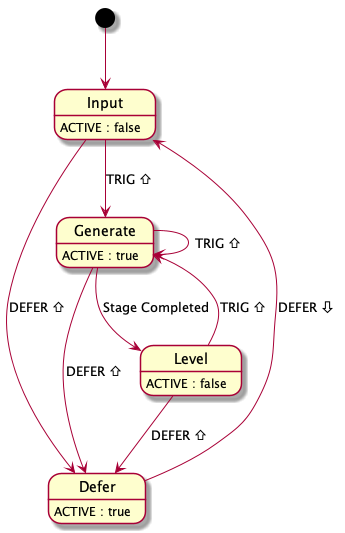

The diagram above was rendered by PlantUML. Its source (embedded in the PNG):
@startuml
[*] --> Input

Defer : ACTIVE : true
Defer --> Input : DEFER ⇩

Generate : ACTIVE : true
Generate --> Defer : DEFER ⇧
Generate --> Generate : TRIG ⇧
Generate --> Level : Stage Completed

Input : ACTIVE : false
Input --> Defer : DEFER ⇧
Input --> Generate : TRIG ⇧

Level : ACTIVE : false
Level --> Defer : DEFER ⇧
Level --> Generate : TRIG ⇧

@enduml